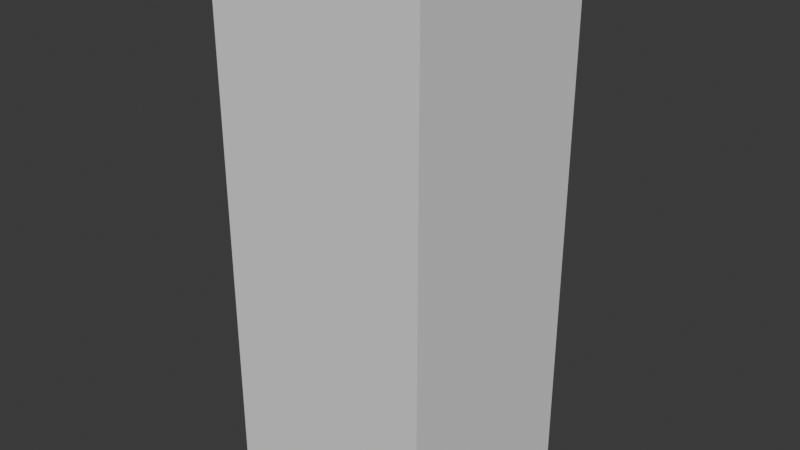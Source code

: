 # Source: SM_Bld_Giant_Column_01.blend  (saved by Blender 4.5.90; exported with 4.5.12 LTS)
import bpy
from mathutils import Matrix  # noqa: F401  (used for matrix-valued properties, if any)

bpy.ops.wm.read_factory_settings(use_empty=True)
scene = bpy.context.scene
scene.name = 'Scene'

# ---- collections
col_sm_bld_giant_column_01 = bpy.data.collections.new('SM_Bld_Giant_Column_01'); scene.collection.children.link(col_sm_bld_giant_column_01)
col_sm_bld_giant_column_01_001 = bpy.data.collections.new('SM_Bld_Giant_Column_01.001'); col_sm_bld_giant_column_01.children.link(col_sm_bld_giant_column_01_001)

# ---- images (referenced by path relative to the original .blend; pixels are not part of the script)
import os
ASSET_DIR = os.environ.get("B2B_ASSET_DIR", "")  # directory of the original .blend (textures are referenced by path, not embedded)
HERE = os.path.dirname(os.path.abspath(__file__))  # packed textures are extracted next to this script under _unpacked/

def load_image(name, relpath, width, height, colorspace="sRGB"):
    """Load a texture the original file referenced (path relative to the .blend, or extracted next to this script)."""
    p = next((c for c in (os.path.join(HERE, relpath), os.path.join(ASSET_DIR, relpath)) if relpath and os.path.exists(c)), "")
    if p:
        img = bpy.data.images.load(p, check_existing=True)
        img.name = name
    else:  # same state as the original file: an image datablock whose file is absent (Cycles renders it pink)
        img = bpy.data.images.new(name, width, height)
        img.source = "FILE"
        img.filepath = "//" + (relpath or name)
    img.colorspace_settings.name = colorspace
    return img
img_flat_white_png = load_image('flat_white.png', '', 1024, 1024, 'sRGB')
img_polygonnaturebiomes_tropical_texture_01_png = load_image('PolygonNatureBiomes_Tropical_Texture_01.png', 'PolygonNatureBiomes_Tropical_Texture_01.png', 1024, 1024, 'sRGB')
img_polygonnaturebiomes_tropical_emissive_01_png = load_image('PolygonNatureBiomes_Tropical_Emissive_01.png', 'PolygonNatureBiomes_Tropical_Emissive_01.png', 1024, 1024, 'sRGB')

# ---- materials (node trees are filled in below, after node groups)
mat_polygonnaturebiomestropical_mat_01 = bpy.data.materials.new('PolygonNatureBiomesTropical_Mat_01')
mat_polygonnaturebiomestropical_mat_01.use_transparent_shadow = False
mat_polygonnaturebiomestropical_mat_01.preview_render_type = 'FLAT'

# ---- material node trees
mat_polygonnaturebiomestropical_mat_01.use_nodes = True; mat_polygonnaturebiomestropical_mat_01.node_tree.nodes.clear()
_N = mat_polygonnaturebiomestropical_mat_01.node_tree.nodes; _L = mat_polygonnaturebiomestropical_mat_01.node_tree.links
n0 = _N.new('ShaderNodeOutputMaterial'); n0.name = 'Material Output'; n0.location = (408, 311)
n1 = _N.new('ShaderNodeNormalMap'); n1.name = 'Normal Map'; n1.location = (-223, 37)
n1.hide = True
n2 = _N.new('ShaderNodeTexImage'); n2.name = 'Image Texture.001'; n2.location = (-518, 7)
n2.label = '_BumpMap'
n2.hide = True
n2.image = img_flat_white_png
n3 = _N.new('ShaderNodeBsdfPrincipled'); n3.name = 'Principled BSDF'; n3.location = (103, 244)
n3.label = 'Principled BSDF'
n3.inputs[3].default_value = 1.45
n4 = _N.new('ShaderNodeTexImage'); n4.name = 'Image Texture'; n4.location = (-552, 290)
n4.label = '_MainTex'
n4.hide = True
n4.image = img_polygonnaturebiomes_tropical_texture_01_png
n5 = _N.new('ShaderNodeTexImage'); n5.name = 'Image Texture.002'; n5.location = (-446, -205)
n5.label = '_EmissionMap'
n5.hide = True
n5.image = img_polygonnaturebiomes_tropical_emissive_01_png
n6 = _N.new('ShaderNodeRGB'); n6.name = 'RGB'; n6.location = (-448, 367)
n6.label = '_Color'
n6.hide = True
n6.outputs[0].default_value = (1.0, 1.0, 1.0, 1.0)
n7 = _N.new('ShaderNodeVectorMath'); n7.name = 'Vector Math'; n7.location = (-259, 337)
n7.hide = True
n7.operation = 'MULTIPLY'
n8 = _N.new('ShaderNodeValue'); n8.name = 'Value'; n8.location = (-651, 145)
n8.label = '_Glossiness'
n8.hide = True
n8.outputs[0].default_value = 0.2
n9 = _N.new('ShaderNodeValue'); n9.name = 'Value.001'; n9.location = (-447, 216)
n9.label = '_Metallic'
n9.hide = True
n9.outputs[0].default_value = 0.0
n10 = _N.new('ShaderNodeMath'); n10.name = 'Math'; n10.location = (-456, 152)
n10.hide = True
n10.operation = 'SUBTRACT'
n10.inputs[0].default_value = 1.0
n11 = _N.new('ShaderNodeValue'); n11.name = 'Value.002'; n11.location = (-880, 334)
n11.label = '_MainTexScaleX'
n11.hide = True
n11.outputs[0].default_value = 1.0
n12 = _N.new('ShaderNodeValue'); n12.name = 'Value.003'; n12.location = (-882, 289)
n12.label = '_MainTexScaleY'
n12.hide = True
n12.outputs[0].default_value = 1.0
n13 = _N.new('ShaderNodeCombineXYZ'); n13.name = 'Combine XYZ'; n13.location = (-729, 310)
n13.hide = True
n14 = _N.new('ShaderNodeValue'); n14.name = 'Value.004'; n14.location = (-848, 57)
n14.label = '_BumpMapScaleX'
n14.hide = True
n14.outputs[0].default_value = 1.0
n15 = _N.new('ShaderNodeValue'); n15.name = 'Value.005'; n15.location = (-849, 12)
n15.label = '_BumpMapScaleY'
n15.hide = True
n15.outputs[0].default_value = 1.0
n16 = _N.new('ShaderNodeCombineXYZ'); n16.name = 'Combine XYZ.001'; n16.location = (-696, 34)
n16.hide = True
n17 = _N.new('ShaderNodeValue'); n17.name = 'Value.006'; n17.location = (-770, -160)
n17.label = '_EmissionMapScaleX'
n17.hide = True
n17.outputs[0].default_value = 1.0
n18 = _N.new('ShaderNodeValue'); n18.name = 'Value.007'; n18.location = (-772, -205)
n18.label = '_EmissionMapScaleY'
n18.hide = True
n18.outputs[0].default_value = 1.0
n19 = _N.new('ShaderNodeCombineXYZ'); n19.name = 'Combine XYZ.002'; n19.location = (-618, -184)
n19.hide = True
n20 = _N.new('ShaderNodeTexCoord'); n20.name = 'Texture Coordinate'; n20.location = (-955, 187)
n20.hide = True
n21 = _N.new('ShaderNodeVectorMath'); n21.name = 'Vector Math.004'; n21.location = (-727, 258)
n21.hide = True
n21.operation = 'MULTIPLY'
n22 = _N.new('ShaderNodeVectorMath'); n22.name = 'Vector Math.005'; n22.location = (-694, -15)
n22.hide = True
n22.operation = 'MULTIPLY'
n23 = _N.new('ShaderNodeVectorMath'); n23.name = 'Vector Math.006'; n23.location = (-616, -234)
n23.hide = True
n23.operation = 'MULTIPLY'
_L.new(n3.outputs[0], n0.inputs[0])
_L.new(n1.outputs[0], n3.inputs[5])
_L.new(n2.outputs[0], n1.inputs[1])
_L.new(n5.outputs[0], n3.inputs[27])
_L.new(n6.outputs[0], n7.inputs[0])
_L.new(n4.outputs[0], n7.inputs[1])
_L.new(n7.outputs[0], n3.inputs[0])
_L.new(n9.outputs[0], n3.inputs[1])
_L.new(n8.outputs[0], n10.inputs[1])
_L.new(n10.outputs[0], n3.inputs[2])
_L.new(n4.outputs[1], n3.inputs[4])
_L.new(n12.outputs[0], n13.inputs[1])
_L.new(n11.outputs[0], n13.inputs[0])
_L.new(n15.outputs[0], n16.inputs[1])
_L.new(n14.outputs[0], n16.inputs[0])
_L.new(n18.outputs[0], n19.inputs[1])
_L.new(n17.outputs[0], n19.inputs[0])
_L.new(n13.outputs[0], n21.inputs[0])
_L.new(n20.outputs[2], n21.inputs[1])
_L.new(n21.outputs[0], n4.inputs[0])
_L.new(n16.outputs[0], n22.inputs[0])
_L.new(n20.outputs[2], n22.inputs[1])
_L.new(n22.outputs[0], n2.inputs[0])
_L.new(n19.outputs[0], n23.inputs[0])
_L.new(n20.outputs[2], n23.inputs[1])
_L.new(n23.outputs[0], n5.inputs[0])
n0.is_active_output = True

# ---- world
world_world = bpy.data.worlds.new('World'); scene.world = world_world
world_world.use_nodes = True; world_world.node_tree.nodes.clear()
_N = world_world.node_tree.nodes; _L = world_world.node_tree.links
n0 = _N.new('ShaderNodeOutputWorld'); n0.name = 'World Output'; n0.location = (200, 100)
n1 = _N.new('ShaderNodeBackground'); n1.name = 'Background'; n1.location = (-200, 100)
n1.inputs[0].default_value = (0.05088, 0.05088, 0.05088, 1.0)
_L.new(n1.outputs[0], n0.inputs[0])
n0.is_active_output = True
world_world.color = (0.05088, 0.05088, 0.05088)
world_world.sun_shadow_jitter_overblur = 0.0

# ---- meshes
me_cube_002 = bpy.data.meshes.new('Cube.002')
me_cube_002.from_pydata([(-1.0, -1.0, -1.0), (-1.0, -1.0, 1.0), (-1.0, 1.0, -1.0), (-1.0, 1.0, 1.0), (1.0, -1.0, -1.0), (1.0, -1.0, 1.0), (1.0, 1.0, -1.0), (1.0, 1.0, 1.0)], [], [(0, 1, 3, 2), (2, 3, 7, 6), (6, 7, 5, 4), (4, 5, 1, 0), (2, 6, 4, 0), (7, 3, 1, 5)])
_uv = me_cube_002.uv_layers.new(name='UVMap')
_uv.uv.foreach_set('vector', [0.375, 0.0, 0.625, 0.0, 0.625, 0.25, 0.375, 0.25, 0.375, 0.25, 0.625, 0.25, 0.625, 0.5, 0.375, 0.5, 0.375, 0.5, 0.625, 0.5, 0.625, 0.75, 0.375, 0.75, 0.375, 0.75, 0.625, 0.75, 0.625, 1.0, 0.375, 1.0, 0.125, 0.5, 0.375, 0.5, 0.375, 0.75, 0.125, 0.75, 0.625, 0.5, 0.875, 0.5, 0.875, 0.75, 0.625, 0.75])
me_cube_002.update()
me_mesh = bpy.data.meshes.new('Mesh')
me_mesh.from_pydata([], [], [])
me_mesh.materials.append(None)
me_mesh.update()

# ---- objects
ob_collision = bpy.data.objects.new('COLLISION', me_cube_002)
ob_sm_bld_giant_column_01 = bpy.data.objects.new('SM_Bld_Giant_Column_01', me_mesh)

# ---- transforms, parenting, visibility, modifiers, constraints
ob_collision.location = (-0.08871, -0.1135, 5.755)
ob_collision.scale = (2.317, 2.317, 5.809)
ob_collision.display_type = 'BOUNDS'
ob_collision.display_bounds_type = 'CYLINDER'
ob_sm_bld_giant_column_01.location = (0.0, 0.0, 0.0)
ob_sm_bld_giant_column_01.color = (0.8, 0.8, 0.8, 1.0)
ob_sm_bld_giant_column_01.material_slots[0].link = 'OBJECT'; ob_sm_bld_giant_column_01.material_slots[0].material = mat_polygonnaturebiomestropical_mat_01

# ---- collection membership
col_sm_bld_giant_column_01.objects.link(ob_collision)
col_sm_bld_giant_column_01_001.objects.link(ob_sm_bld_giant_column_01)

# ---- scene / render settings (as saved in the file)
scene.frame_start = 1; scene.frame_end = 250; scene.frame_set(1)
scene.render.engine = 'BLENDER_EEVEE_NEXT'
bpy.context.view_layer.update()

# ---- added for rendering (the .blend has no active camera and no usable light): camera, sun
cam_auto = bpy.data.cameras.new('AutoCamera')
cam_auto.lens = 50.0
cam_auto.sensor_width = 36.0
cam_auto.clip_end = 1000.0
ob_auto_camera = bpy.data.objects.new('AutoCamera', cam_auto)
scene.collection.objects.link(ob_auto_camera)
ob_auto_camera.location = (12.2517, -14.922, 15.6272)
ob_auto_camera.rotation_euler = (1.09748, -7.21219e-08, 0.694738)
scene.camera = ob_auto_camera
light_auto_sun = bpy.data.lights.new('AutoSun', 'SUN')
light_auto_sun.energy = 3.0
light_auto_sun.angle = 0.0523599
ob_auto_sun = bpy.data.objects.new('AutoSun', light_auto_sun)
scene.collection.objects.link(ob_auto_sun)
ob_auto_sun.rotation_euler = (0.872665, 0.174533, 0.523599)
bpy.context.view_layer.update()
